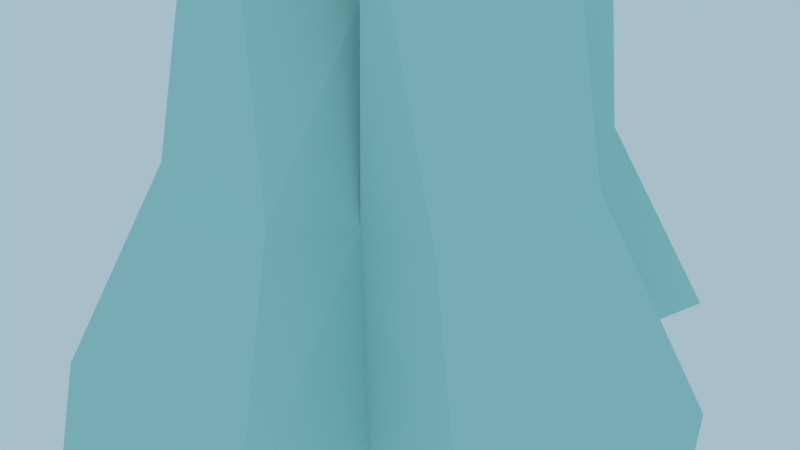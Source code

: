 # Source: icespike_test.blend  (saved by Blender 2.72.0; exported with 4.5.12 LTS)
import bpy
from mathutils import Matrix  # noqa: F401  (used for matrix-valued properties, if any)

bpy.ops.wm.read_factory_settings(use_empty=True)
scene = bpy.context.scene
scene.name = 'Scene'

# ---- collections
col_collection_1 = bpy.data.collections.new('Collection 1'); scene.collection.children.link(col_collection_1)

# ---- materials (node trees are filled in below, after node groups)
mat_icespike1 = bpy.data.materials.new('icespike1')
mat_icespike1.alpha_threshold = 0.0
mat_icespike1.use_transparent_shadow = False
mat_icespike1.diffuse_color = (0.475, 0.8, 0.7771, 1.0)
mat_icespike1.roughness = 0.5
mat_icespike1.specular_intensity = 0.0

# ---- material node trees

# ---- world
world_world = bpy.data.worlds.new('World'); scene.world = world_world
world_world.color = (0.3902, 0.5177, 0.5926)
world_world.use_sun_shadow = False
world_world.sun_shadow_jitter_overblur = 0.0
world_world.cycles.sampling_method = 'MANUAL'
world_world.cycles.sample_map_resolution = 256

# ---- meshes
me_mesh_137 = bpy.data.meshes.new('Mesh.137')
me_mesh_137.from_pydata([(-0.3702, -0.05683, 1.118), (-0.05426, 0.29, 1.293), (0.1204, 0.02785, 1.203), (-0.1311, -0.4291, 1.339), (-0.3681, -0.1968, 1.214), (-0.3161, -0.1445, 0.2344), (0.1228, -0.317, 0.2435), (0.04799, -0.531, 0.3122), (-0.187, -0.5908, 0.3364), (-0.3986, -0.4442, 0.3059), (-0.4131, -0.2835, -0.2662), (0.2321, -0.4219, -0.2601), (0.2004, -0.8057, -0.2581), (-0.2304, -0.9394, -0.2632), (-0.5964, -0.6496, -0.2507), (0.2314, 0.1, 0.811), (0.1199, 0.4453, 1.224), (0.3131, 0.2308, 1.501), (0.2541, 0.1729, 0.236), (-0.1808, 0.2959, 0.2361), (-0.1343, 0.5262, 0.2966), (0.1146, 0.5811, 0.3811), (0.3196, 0.4455, 0.3044), (0.3777, 0.2469, -0.2639), (-0.2736, 0.4015, -0.2855), (-0.2677, 0.8005, -0.2585), (0.1647, 0.9301, -0.2606), (0.5256, 0.6593, -0.2433), (0.4234, -0.0319, 1.044), (0.1597, -0.3405, 1.101), (0.4939, 0.08139, 0.309), (0.5861, -0.167, 0.3635), (0.3936, -0.3901, 0.2987), (0.7466, 0.2397, -0.2821), (0.9026, -0.214, -0.2535), (0.5941, -0.5448, -0.265), (-0.4563, 0.1312, 1.491), (-0.2725, 0.3379, 1.511), (-0.5503, -0.1012, 0.3137), (-0.6382, 0.156, 0.3486), (-0.494, 0.3676, 0.2776), (-0.8351, -0.241, -0.2592), (-0.9571, 0.1626, -0.2623), (-0.6945, 0.5415, -0.2844), (-0.1774, -0.01767, 1.921), (-0.04977, 0.1646, 1.932), (-0.02641, -0.1573, 1.968), (-0.1229, -0.2687, 1.997), (-0.282, -0.1501, 1.961), (0.126, 0.01708, 1.921), (0.08501, 0.2817, 1.974), (0.2079, 0.1755, 1.961), (0.3089, -0.1207, 1.798), (0.1198, -0.2634, 1.943), (-0.3556, 0.09669, 1.99), (-0.1616, 0.2621, 1.959), (-0.14, 0.1525, 2.91), (0.1521, 0.1483, 2.928), (-0.09726, 0.04142, 5.289), (-0.09982, 0.04321, 5.287), (-0.09774, 0.03833, 5.291), (-0.1029, 0.04197, 5.287), (-0.1033, 0.03887, 5.289), (-0.1008, 0.03708, 5.291), (-0.0865, -0.04443, 5.073), (-0.07507, -0.03973, 5.072), (-0.06543, -0.04647, 5.08), (-0.06725, -0.05812, 5.088), (-0.07868, -0.06282, 5.089), (-0.08832, -0.05608, 5.081), (-0.08673, 0.05834, 4.632), (-0.06463, 0.06893, 4.638), (-0.04403, 0.05641, 4.627), (-0.04557, 0.03286, 4.61), (-0.06767, 0.02227, 4.604), (-0.08827, 0.03479, 4.615), (-0.1845, 0.09716, 4.265), (-0.124, 0.1109, 4.266), (-0.06773, 0.08166, 4.248), (-0.0916, 0.04772, 4.211), (-0.1387, -0.003703, 4.232), (-0.1912, 0.01573, 4.257), (-0.2004, 0.2689, 3.754), (-0.1313, 0.2464, 3.929), (-0.07156, 0.2251, 3.875), (-0.0989, 0.1322, 3.848), (-0.1765, 0.1178, 3.824), (-0.2524, 0.1672, 3.808), (-0.2224, 0.2472, 3.343), (-0.02311, 0.2829, 3.385), (0.08137, 0.2205, 3.395), (-0.2132, 0.08557, 3.404), (-0.1661, 0.3767, 2.969), (-0.1047, 0.3663, 2.724), (0.2041, 0.2749, 2.812), (-0.2111, 0.3044, 2.207), (0.02653, 0.3442, 2.199), (0.1918, 0.2264, 2.274), (0.1687, -0.1801, 2.908), (-0.1583, -0.1469, 2.908), (0.09529, -0.05139, 5.289), (0.09786, -0.05318, 5.287), (0.09578, -0.04829, 5.291), (0.1009, -0.05193, 5.287), (0.1014, -0.04883, 5.289), (0.09882, -0.04704, 5.291), (0.08454, 0.03446, 5.073), (0.07311, 0.02976, 5.072), (0.06347, 0.0365, 5.08), (0.06529, 0.04815, 5.088), (0.07672, 0.05285, 5.089), (0.08636, 0.04611, 5.081), (0.08477, -0.0683, 4.632), (0.06267, -0.07889, 4.638), (0.04207, -0.06637, 4.627), (0.04361, -0.04283, 4.61), (0.06571, -0.03224, 4.604), (0.08631, -0.04476, 4.615), (0.1703, -0.1068, 4.228), (0.1278, -0.1343, 4.251), (0.08804, -0.1088, 4.261), (0.09669, -0.03227, 4.271), (0.125, -0.02363, 4.254), (0.2071, -0.05221, 4.235), (0.2168, -0.223, 3.562), (0.07614, -0.2512, 3.844), (0.0668, -0.2344, 3.879), (0.05488, -0.1495, 3.852), (0.1606, -0.1175, 3.831), (0.2325, -0.1539, 3.694), (0.1924, -0.2717, 3.353), (0.0505, -0.3198, 3.376), (-0.04099, -0.2215, 3.41), (0.2375, -0.09703, 3.419), (0.1927, -0.3367, 2.82), (-0.0295, -0.387, 2.643), (-0.1886, -0.2812, 2.972), (0.2063, -0.309, 2.615), (-0.04194, -0.3619, 2.233), (-0.2713, -0.2862, 2.454), (-0.04739, -0.1013, 5.289), (-0.04918, -0.1038, 5.287), (-0.04429, -0.1017, 5.291), (-0.04793, -0.1069, 5.287), (-0.04483, -0.1073, 5.289), (-0.04304, -0.1048, 5.291), (0.03846, -0.0905, 5.073), (0.03377, -0.07907, 5.072), (0.04051, -0.06943, 5.08), (0.05216, -0.07125, 5.088), (0.05685, -0.08268, 5.089), (0.05011, -0.09232, 5.081), (-0.0643, -0.09073, 4.632), (-0.07489, -0.06863, 4.638), (-0.06237, -0.04804, 4.627), (-0.03882, -0.04957, 4.61), (-0.02823, -0.07167, 4.604), (-0.04076, -0.09227, 4.615), (-0.1038, -0.1877, 4.274), (-0.1449, -0.1397, 4.256), (-0.08551, -0.07017, 4.245), (-0.03727, -0.08756, 4.242), (-0.0114, -0.1458, 4.255), (-0.03556, -0.2, 4.278), (-0.2645, -0.2293, 3.708), (-0.3025, -0.1364, 3.839), (-0.233, -0.06696, 3.879), (-0.1346, -0.1014, 3.876), (-0.09055, -0.1804, 3.736), (-0.159, -0.2518, 3.824), (-0.2706, -0.212, 3.351), (-0.3136, -0.04859, 3.384), (-0.3292, -0.2074, 2.806), (-0.385, -0.04287, 3.099), (-0.2959, 0.2066, 2.969), (-0.4288, 0.0371, 2.531), (0.04542, 0.09129, 5.289), (0.04722, 0.09386, 5.287), (0.04233, 0.09178, 5.291), (0.04597, 0.09689, 5.287), (0.04287, 0.09738, 5.289), (0.04108, 0.09481, 5.291), (-0.04042, 0.08054, 5.073), (-0.03573, 0.06911, 5.072), (-0.04247, 0.05946, 5.08), (-0.05412, 0.06128, 5.088), (-0.05881, 0.07271, 5.089), (-0.05207, 0.08236, 5.081), (0.06234, 0.08077, 4.632), (0.07293, 0.05867, 4.638), (0.06041, 0.03807, 4.627), (0.03686, 0.03961, 4.61), (0.02627, 0.06171, 4.604), (0.03879, 0.0823, 4.615), (0.1015, 0.1769, 4.264), (0.1277, 0.1266, 4.256), (0.0985, 0.09405, 4.218), (0.03707, 0.08585, 4.232), (0.0092, 0.1403, 4.242), (0.0391, 0.1903, 4.267), (0.2272, 0.2013, 3.77), (0.3045, 0.08379, 3.644), (0.2472, 0.05126, 3.845), (0.1343, 0.0808, 3.873), (0.09971, 0.1436, 3.829), (0.1488, 0.2256, 3.852), (0.2648, 0.1981, 3.356), (0.3156, 0.03492, 3.374), (0.3592, 0.1674, 2.956), (0.3704, -0.01662, 2.984), (0.2656, -0.2378, 2.805), (0.3367, -0.02943, 2.127)], [], [(6, 2, 7), (5, 9, 4), (9, 8, 3), (3, 8, 7), (5, 10, 14), (9, 14, 13), (8, 13, 12), (6, 7, 12), (18, 22, 17), (22, 21, 16), (18, 23, 27), (22, 27, 26), (21, 26, 25), (19, 20, 25), (36, 39, 38), (32, 31, 28), (6, 11, 35), (32, 35, 34), (31, 34, 33), (18, 30, 33), (40, 39, 36), (19, 24, 43), (40, 43, 42), (39, 42, 41), (5, 38, 41), (28, 31, 30), (18, 15, 30), (19, 1, 20), (6, 32, 29), (5, 0, 38), (16, 21, 20), (19, 40, 37), (37, 36, 54), (4, 48, 44), (37, 55, 45), (2, 46, 47), (17, 51, 49), (1, 45, 50), (17, 16, 50), (29, 28, 52), (29, 53, 46), (4, 3, 47), (0, 44, 54), (15, 49, 52), (88, 89, 93), (81, 75, 70), (76, 77, 83), (85, 79, 80), (90, 89, 83), (87, 86, 80), (71, 65, 66), (57, 208, 97), (94, 93, 89), (71, 72, 78), (73, 74, 80), (59, 58, 66), (97, 96, 93), (72, 66, 67), (73, 67, 68), (69, 62, 61), (99, 172, 139), (95, 92, 93), (69, 64, 70), (76, 70, 71), (132, 168, 169), (84, 78, 79), (91, 87, 82), (79, 78, 72), (64, 61, 59), (68, 63, 62), (83, 77, 78), (92, 56, 91), (58, 60, 67), (78, 79, 80), (88, 82, 83), (75, 81, 80), (64, 65, 71), (60, 63, 68), (59, 61, 62), (68, 69, 75), (82, 87, 81), (132, 169, 164), (210, 209, 207), (130, 131, 135), (123, 117, 112), (118, 119, 125), (127, 121, 122), (132, 131, 125), (129, 128, 122), (113, 107, 108), (56, 92, 95), (132, 136, 135), (113, 114, 120), (115, 116, 122), (101, 100, 108), (139, 138, 135), (114, 108, 109), (115, 109, 110), (111, 104, 103), (98, 134, 137), (137, 134, 135), (111, 106, 112), (118, 112, 113), (126, 120, 121), (133, 129, 124), (121, 120, 114), (106, 103, 101), (110, 105, 104), (125, 119, 120), (134, 98, 133), (100, 102, 109), (119, 120, 121), (130, 124, 125), (117, 123, 122), (106, 107, 113), (102, 105, 110), (101, 103, 104), (110, 111, 117), (124, 129, 123), (94, 90, 57), (170, 171, 173), (163, 157, 152), (158, 159, 165), (167, 161, 162), (210, 133, 98), (169, 168, 162), (153, 147, 148), (56, 174, 91), (153, 154, 160), (155, 156, 162), (141, 140, 148), (154, 148, 149), (155, 149, 150), (151, 144, 143), (52, 137, 53), (151, 146, 152), (158, 152, 153), (133, 207, 201), (166, 160, 161), (161, 160, 154), (146, 143, 141), (150, 145, 144), (165, 159, 160), (140, 142, 149), (160, 161, 162), (136, 132, 99), (170, 164, 165), (157, 163, 162), (146, 147, 153), (142, 145, 150), (141, 143, 144), (150, 151, 157), (164, 169, 163), (172, 99, 132), (206, 207, 209), (199, 193, 188), (194, 195, 201), (203, 197, 198), (208, 57, 90), (205, 204, 198), (189, 183, 184), (189, 190, 196), (191, 192, 198), (177, 176, 184), (50, 97, 51), (190, 184, 185), (191, 185, 186), (187, 180, 179), (54, 95, 55), (187, 182, 188), (194, 188, 189), (202, 196, 197), (197, 196, 190), (182, 179, 177), (186, 181, 180), (201, 195, 196), (176, 178, 185), (196, 197, 198), (174, 173, 171), (206, 200, 201), (193, 199, 198), (182, 183, 189), (178, 181, 186), (177, 179, 180), (186, 187, 193), (200, 205, 199), (90, 205, 200), (91, 171, 165), (46, 53, 137), (46, 138, 139), (49, 51, 97), (44, 175, 95), (45, 96, 97), (45, 55, 95), (49, 211, 137), (99, 139, 136), (97, 208, 209), (137, 211, 209), (98, 137, 210), (57, 97, 94), (95, 175, 173), (56, 95, 174), (139, 172, 173), (44, 48, 139), (48, 47, 139), (205, 90, 204), (90, 84, 85), (129, 133, 128), (87, 91, 86), (167, 91, 166), (203, 133, 202), (132, 126, 127), (91, 167, 168), (128, 133, 132), (204, 90, 133), (86, 91, 90), (133, 90, 91), (0, 5, 4), (4, 9, 3), (2, 3, 7), (9, 5, 14), (8, 9, 13), (7, 8, 12), (11, 6, 12), (15, 18, 17), (17, 22, 16), (22, 18, 27), (21, 22, 26), (20, 21, 25), (24, 19, 25), (0, 36, 38), (29, 32, 28), (32, 6, 35), (31, 32, 34), (30, 31, 33), (23, 18, 33), (37, 40, 36), (40, 19, 43), (39, 40, 42), (38, 39, 41), (10, 5, 41), (15, 28, 30), (2, 6, 29), (1, 16, 20), (1, 19, 37), (55, 37, 54), (0, 4, 44), (1, 37, 45), (3, 2, 47), (15, 17, 49), (16, 1, 50), (51, 17, 50), (53, 29, 52), (2, 29, 46), (48, 4, 47), (36, 0, 54), (28, 15, 52), (92, 88, 93), (76, 81, 70), (82, 76, 83), (86, 85, 80), (84, 90, 83), (81, 87, 80), (72, 71, 66), (90, 94, 89), (77, 71, 78), (79, 73, 80), (65, 59, 66), (94, 97, 93), (73, 72, 67), (74, 73, 68), (64, 69, 61), (96, 95, 93), (75, 69, 70), (77, 76, 71), (85, 84, 79), (88, 91, 82), (73, 79, 72), (65, 64, 59), (69, 68, 62), (84, 83, 78), (88, 92, 91), (66, 58, 67), (78, 80, 77), (76, 77, 81), (89, 88, 83), (77, 80, 81), (74, 75, 80), (70, 64, 71), (67, 60, 68), (60, 58, 59), (60, 59, 63), (74, 68, 75), (76, 82, 81), (59, 62, 63), (170, 132, 164), (133, 210, 207), (134, 130, 135), (118, 123, 112), (124, 118, 125), (128, 127, 122), (126, 132, 125), (123, 129, 122), (114, 113, 108), (131, 132, 135), (119, 113, 120), (121, 115, 122), (107, 101, 108), (136, 139, 135), (115, 114, 109), (116, 115, 110), (106, 111, 103), (138, 137, 135), (117, 111, 112), (119, 118, 113), (127, 126, 121), (130, 133, 124), (115, 121, 114), (107, 106, 101), (111, 110, 104), (126, 125, 120), (130, 134, 133), (108, 100, 109), (116, 117, 122), (118, 119, 123), (122, 119, 121), (119, 122, 123), (131, 130, 125), (112, 106, 113), (109, 102, 110), (102, 100, 101), (102, 101, 105), (116, 110, 117), (118, 124, 123), (101, 104, 105), (172, 170, 173), (158, 163, 152), (164, 158, 165), (168, 167, 162), (163, 169, 162), (154, 153, 148), (159, 153, 160), (161, 155, 162), (147, 141, 148), (155, 154, 149), (156, 155, 150), (146, 151, 143), (157, 151, 152), (159, 158, 153), (202, 133, 201), (167, 166, 161), (155, 161, 154), (147, 146, 141), (151, 150, 144), (166, 165, 160), (148, 140, 149), (160, 162, 159), (158, 159, 163), (171, 170, 165), (159, 162, 163), (156, 157, 162), (152, 146, 153), (149, 142, 150), (142, 140, 141), (142, 141, 145), (156, 150, 157), (158, 164, 163), (141, 144, 145), (170, 172, 132), (208, 206, 209), (194, 199, 188), (200, 194, 201), (204, 203, 198), (206, 208, 90), (199, 205, 198), (190, 189, 184), (195, 189, 196), (197, 191, 198), (183, 177, 184), (191, 190, 185), (192, 191, 186), (182, 187, 179), (193, 187, 188), (195, 194, 189), (203, 202, 197), (191, 197, 190), (183, 182, 177), (187, 186, 180), (202, 201, 196), (184, 176, 185), (196, 198, 195), (198, 199, 194), (91, 174, 171), (207, 206, 201), (198, 194, 195), (192, 193, 198), (188, 182, 189), (185, 178, 186), (178, 176, 177), (178, 177, 181), (192, 186, 193), (194, 200, 199), (177, 180, 181), (206, 90, 200), (166, 91, 165), (138, 46, 137), (47, 46, 139), (211, 49, 97), (54, 44, 95), (50, 45, 97), (96, 45, 95), (52, 49, 137), (211, 97, 209), (210, 137, 209), (174, 95, 173), (175, 139, 173), (175, 44, 139), (132, 91, 168), (127, 128, 132), (203, 204, 133), (85, 86, 90), (132, 133, 91), (15, 1, 0, 2)])
me_mesh_137.materials.append(mat_icespike1)
me_mesh_137.use_remesh_preserve_volume = False
me_mesh_137.use_remesh_preserve_attributes = False
me_mesh_137.use_mirror_vertex_groups = False
me_mesh_137.update()
arm_armature = bpy.data.armatures.new('Armature')  # bones are not reproduced

# ---- objects
ob_icespike1armature = bpy.data.objects.new('icespike1Armature', arm_armature)
ob_fig1_rignt_012 = bpy.data.objects.new('fig1_rignt.012', me_mesh_137)

# ---- transforms, parenting, visibility, modifiers, constraints
ob_icespike1armature.location = (0.0, 0.0, -0.2179)
ob_icespike1armature.scale = (5.398, 5.398, 5.398)
ob_icespike1armature.show_in_front = True
ob_icespike1armature.lineart.crease_threshold = 0.0
ob_fig1_rignt_012.parent = ob_icespike1armature
ob_fig1_rignt_012.matrix_parent_inverse = Matrix(((0.1853, 0.0, 0.0, 0.0), (0.0, 0.1853, 0.0, 0.0), (0.0, 0.0, 0.1853, 0.04036), (0.0, 0.0, 0.0, 1.0)))
ob_fig1_rignt_012.location = (0.0, 0.0, 0.0)
ob_fig1_rignt_012.display_type = 'SOLID'
ob_fig1_rignt_012.lineart.crease_threshold = 0.0
_vg = ob_fig1_rignt_012.vertex_groups.new(name='Bone')
for _i, _w in zip([0, 1, 3, 4, 5, 6, 7, 8, 9, 10, 11, 12, 13, 14, 15, 16, 18, 19, 20, 21, 22, 23, 24, 25, 26, 27, 28, 29, 30, 31, 32, 33, 34, 35, 38, 39, 40, 41, 42, 43], [0.138, 0.05566, 0.1294, 0.1443, 0.9552, 0.9434, 0.9282, 0.9239, 0.9309, 0.9728, 0.9697, 0.9673, 0.9658, 0.9666, 0.1311, 0.09275, 0.8696, 0.9606, 0.9351, 0.8888, 0.8991, 0.9528, 0.9766, 0.9683, 0.9589, 0.9547, 0.0907, 0.1534, 0.8642, 0.8745, 0.9171, 0.9505, 0.9506, 0.9591, 0.903, 0.9089, 0.9421, 0.9626, 0.9627, 0.9685]): _vg.add([_i], _w, 'REPLACE')
_vg = ob_fig1_rignt_012.vertex_groups.new(name='Bone.005')
for _i, _w in zip([0, 1, 2, 3, 4, 5, 6, 7, 8, 9, 11, 12, 13, 14, 15, 16, 17, 18, 20, 21, 22, 23, 26, 27, 28, 29, 30, 31, 32, 33, 34, 35, 36, 37, 38, 39, 40, 41, 42, 47, 48, 52, 53], [0.5894, 0.1605, 0.9629, 0.5607, 0.5413, 0.03367, 0.04481, 0.056, 0.05453, 0.04956, 0.002082, 0.002438, 0.00234, 0.001131, 0.7706, 0.5071, 0.3118, 0.179, 0.02645, 0.07799, 0.1009, 0.05567, 0.01669, 0.03635, 0.7904, 0.7159, 0.1414, 0.1174, 0.0735, 0.05174, 0.04586, 0.02487, 0.2172, 0.1093, 0.1045, 0.05454, 0.005046, 0.01594, 0.003453, 0.005646, 0.00314, 0.06488, 0.006575]): _vg.add([_i], _w, 'REPLACE')
_vg = ob_fig1_rignt_012.vertex_groups.new(name='Bone.008')
for _i, _w in zip([0, 1, 3, 4, 15, 16, 17, 20, 21, 28, 29, 36, 37, 39, 40, 44, 45, 46, 47, 48, 49, 50, 51, 52, 53, 54, 55, 93, 95, 96, 97, 137, 138, 139, 175, 211], [0.2594, 0.7737, 0.1947, 0.2768, 0.09661, 0.3962, 0.7308, 0.00357, 0.01624, 0.1154, 0.1365, 0.7234, 0.8464, 0.01996, 0.00895, 0.9104, 0.8814, 0.1482, 0.3474, 0.7293, 0.9612, 0.885, 0.8808, 0.8749, 0.6595, 0.7692, 0.4986, 0.004201, 0.1356, 0.1425, 0.1, 0.01785, 0.05927, 0.06524, 0.04199, 0.2352]): _vg.add([_i], _w, 'REPLACE')
_vg = ob_fig1_rignt_012.vertex_groups.new(name='Bone.004')
for _i, _w in zip([3, 4, 36, 37, 44, 45, 46, 47, 48, 49, 50, 51, 52, 53, 54, 55, 56, 92, 93, 94, 95, 96, 97, 98, 99, 134, 135, 136, 137, 138, 139, 172, 174, 175, 208, 210, 211], [0.1086, 0.01939, 0.03394, 0.03111, 0.06724, 0.1062, 0.8153, 0.5806, 0.2117, 0.01666, 0.09845, 0.09334, 0.06124, 0.2705, 0.2257, 0.4709, 0.01083, 0.01747, 0.1545, 0.09105, 0.7124, 0.7657, 0.8015, 0.01588, 0.06712, 0.06264, 0.1424, 0.0478, 0.1309, 0.7277, 0.6262, 0.2027, 0.02846, 0.2743, 0.02757, 0.05748, 0.6509]): _vg.add([_i], _w, 'REPLACE')
_vg = ob_fig1_rignt_012.vertex_groups.new(name='Bone.003')
for _i, _w in zip([47, 53, 54, 55, 56, 57, 76, 77, 78, 79, 80, 82, 83, 84, 85, 86, 87, 88, 89, 90, 91, 92, 93, 94, 95, 96, 97, 98, 99, 124, 125, 126, 127, 128, 129, 130, 131, 132, 133, 134, 135, 136, 137, 138, 139, 158, 159, 160, 161, 162, 163, 164, 165, 166, 167, 168, 169, 170, 171, 172, 173, 174, 175, 194, 195, 196, 197, 198, 200, 201, 202, 203, 204, 205, 206, 207, 208, 209, 210, 211], [0.0169, 0.02582, 0.002841, 0.000831, 0.9604, 0.969, 0.006056, 0.01542, 0.01536, 0.05126, 0.007963, 0.4424, 0.2317, 0.3084, 0.3417, 0.3682, 0.3929, 0.9682, 0.9548, 0.9551, 0.9464, 0.9496, 0.8151, 0.894, 0.1527, 0.09093, 0.09709, 0.945, 0.9168, 0.4422, 0.127, 0.1122, 0.1897, 0.2405, 0.3668, 0.9006, 0.9233, 0.9348, 0.9123, 0.9126, 0.8401, 0.9309, 0.8341, 0.2046, 0.305, 0.05736, 0.07641, 0.07242, 0.06166, 0.03196, 0.01916, 0.3536, 0.2929, 0.2754, 0.2825, 0.397, 0.2658, 0.9258, 0.9367, 0.7699, 1.018, 0.9467, 0.6763, 0.01675, 0.04013, 0.06209, 0.04872, 0.02052, 0.5193, 0.6379, 0.4204, 0.3888, 0.4329, 0.4271, 0.9464, 0.9366, 0.9489, 0.965, 0.9259, 0.1132]): _vg.add([_i], _w, 'REPLACE')
_vg = ob_fig1_rignt_012.vertex_groups.new(name='Bone.002')
for _i, _w in zip([82, 83, 84, 85, 86, 87, 118, 119, 120, 121, 122, 123, 124, 125, 126, 127, 128, 129, 130, 131, 132, 133, 158, 159, 160, 161, 162, 163, 164, 165, 166, 167, 168, 169, 170, 171, 195, 196, 197, 200, 201, 202, 203, 204, 205, 207], [0.04972, 0.05822, 0.07729, 0.05879, 0.05069, 0.04646, 0.05572, 0.06112, 0.05862, 0.03231, 0.04253, 0.03608, 0.3986, 0.3825, 0.355, 0.2993, 0.2734, 0.3101, 0.08118, 0.04818, 0.0303, 0.05654, 0.07838, 0.102, 0.09623, 0.08241, 0.06255, 0.04904, 0.4149, 0.3751, 0.3527, 0.298, 0.2932, 0.3004, 0.04873, 0.02048, 0.02397, 0.05174, 0.02187, 0.1428, 0.1833, 0.1998, 0.1522, 0.1333, 0.13, 0.02042]): _vg.add([_i], _w, 'REPLACE')
_vg = ob_fig1_rignt_012.vertex_groups.new(name='Bone.006')
for _i, _w in zip([76, 77, 78, 79, 80, 81, 82, 83, 84, 85, 86, 87, 88, 115, 116, 117, 118, 119, 120, 121, 122, 123, 124, 125, 126, 127, 128, 129, 158, 159, 160, 161, 162, 163, 164, 165, 166, 167, 168, 169, 200, 201, 202, 203, 204, 205], [0.1065, 0.09286, 0.072, 0.08635, 0.05849, 0.06013, 0.3575, 0.45, 0.3757, 0.3256, 0.3221, 0.3238, 0.001316, 0.01894, 0.0224, 0.01148, 0.5671, 0.4911, 0.4285, 0.3487, 0.3477, 0.3925, 0.1536, 0.4143, 0.4194, 0.3458, 0.2904, 0.2174, 0.04557, 0.05221, 0.04835, 0.04237, 0.03249, 0.03608, 0.1349, 0.1186, 0.1063, 0.1132, 0.1414, 0.2076, 0.04196, 0.0332, 0.02286, 0.05072, 0.06752, 0.05115]): _vg.add([_i], _w, 'REPLACE')
_vg = ob_fig1_rignt_012.vertex_groups.new(name='Bone.001')
for _i, _w in zip([70, 71, 72, 73, 74, 75, 76, 77, 78, 79, 80, 81, 82, 83, 84, 85, 86, 87, 115, 116, 117, 118, 119, 120, 121, 122, 123, 125, 126, 127, 128, 129, 152, 153, 154, 155, 156, 157, 158, 159, 160, 161, 162, 163, 164, 165, 166, 167, 168, 169, 188, 189, 190, 191, 192, 193, 194, 195, 196, 197, 198, 199, 200, 201, 202, 203, 204, 205], [0.02793, 0.01573, 0.04265, 0.06288, 0.06926, 0.05816, 0.7538, 0.7437, 0.7951, 0.8111, 0.8522, 0.841, 0.1412, 0.2376, 0.2209, 0.2569, 0.2426, 0.2197, 0.01081, 0.01941, 0.008443, 0.2999, 0.3034, 0.3279, 0.401, 0.453, 0.4797, 0.06209, 0.08733, 0.1325, 0.1561, 0.09174, 0.0278, 0.01557, 0.03553, 0.05764, 0.06439, 0.05566, 0.6547, 0.604, 0.5985, 0.631, 0.7218, 0.7377, 0.07779, 0.1729, 0.2145, 0.2513, 0.1384, 0.1877, 0.0253, 0.009828, 0.03007, 0.05813, 0.06602, 0.0561, 0.8571, 0.8111, 0.8069, 0.7937, 0.853, 0.8694, 0.2688, 0.1278, 0.3182, 0.3739, 0.3358, 0.3595]): _vg.add([_i], _w, 'REPLACE')
_vg = ob_fig1_rignt_012.vertex_groups.new(name='Bone.007')
for _i, _w in zip([58, 59, 60, 61, 62, 63, 64, 65, 66, 67, 68, 69, 70, 71, 72, 73, 74, 75, 76, 77, 78, 79, 80, 81, 100, 101, 102, 103, 104, 105, 106, 107, 108, 109, 110, 111, 112, 113, 114, 115, 116, 117, 118, 119, 120, 121, 122, 123, 126, 127, 128, 140, 141, 142, 143, 144, 145, 146, 147, 148, 149, 150, 151, 152, 153, 154, 155, 156, 157, 158, 159, 160, 161, 162, 163, 165, 166, 167, 168, 169, 176, 177, 178, 179, 180, 181, 182, 183, 184, 185, 186, 187, 188, 189, 190, 191, 192, 193, 194, 195, 196, 197, 198, 199, 203, 204, 205], [0.999, 0.999, 0.9991, 0.999, 0.9991, 0.9991, 0.9949, 0.9946, 0.995, 0.9962, 0.9967, 0.9959, 0.9523, 0.9597, 0.9438, 0.9228, 0.9172, 0.9307, 0.09766, 0.1186, 0.09079, 0.02685, 0.05192, 0.06986, 0.9994, 0.9994, 0.9994, 0.9994, 0.9994, 0.9994, 0.9962, 0.9959, 0.9962, 0.9973, 0.9977, 0.997, 0.956, 0.9637, 0.9512, 0.9315, 0.925, 0.9365, 0.07174, 0.138, 0.1803, 0.2114, 0.1542, 0.07583, 0.00218, 0.01553, 0.02886, 0.9991, 0.9991, 0.9992, 0.9991, 0.9991, 0.9992, 0.9953, 0.995, 0.9953, 0.9966, 0.9971, 0.9963, 0.9475, 0.955, 0.9408, 0.9208, 0.9148, 0.9271, 0.162, 0.1657, 0.1839, 0.179, 0.1336, 0.1354, 0.03355, 0.05207, 0.0561, 0.01288, 0.02838, 0.9993, 0.9993, 0.9993, 0.9993, 0.9993, 0.9993, 0.9956, 0.9953, 0.9956, 0.9967, 0.9972, 0.9965, 0.9567, 0.965, 0.9525, 0.931, 0.9242, 0.9364, 0.07788, 0.09775, 0.06814, 0.1106, 0.07982, 0.08179, 0.01817, 0.0105, 0.01398]): _vg.add([_i], _w, 'REPLACE')
_m = ob_fig1_rignt_012.modifiers.new('Armature', 'ARMATURE')
_m.object = ob_icespike1armature

# ---- collection membership
col_collection_1.objects.link(ob_icespike1armature)
col_collection_1.objects.link(ob_fig1_rignt_012)

# ---- scene / render settings (as saved in the file)
scene.frame_start = 1; scene.frame_end = 250; scene.frame_set(14)
scene.render.engine = 'BLENDER_EEVEE_NEXT'
scene.render.resolution_percentage = 50
scene.render.dither_intensity = 0.0
scene.cycles.use_denoising = False
scene.cycles.samples = 10
scene.cycles.sampling_pattern = 'TABULATED_SOBOL'
scene.cycles.light_sampling_threshold = 0.0
scene.cycles.use_adaptive_sampling = False
scene.cycles.use_light_tree = False
scene.cycles.blur_glossy = 0.0
scene.cycles.pixel_filter_type = 'GAUSSIAN'
scene.cycles.sample_clamp_indirect = 0.0
scene.view_settings.view_transform = 'Standard'
bpy.context.view_layer.update()

# ---- added for rendering (the .blend has no active camera): camera
cam_auto = bpy.data.cameras.new('AutoCamera')
cam_auto.lens = 50.0
cam_auto.sensor_width = 36.0
cam_auto.clip_end = 1000.0
ob_auto_camera = bpy.data.objects.new('AutoCamera', cam_auto)
scene.collection.objects.link(ob_auto_camera)
ob_auto_camera.location = (1.59653, -1.94786, 1.3811)
ob_auto_camera.rotation_euler = (1.09748, -7.21219e-08, 0.694738)
scene.camera = ob_auto_camera
bpy.context.view_layer.update()
